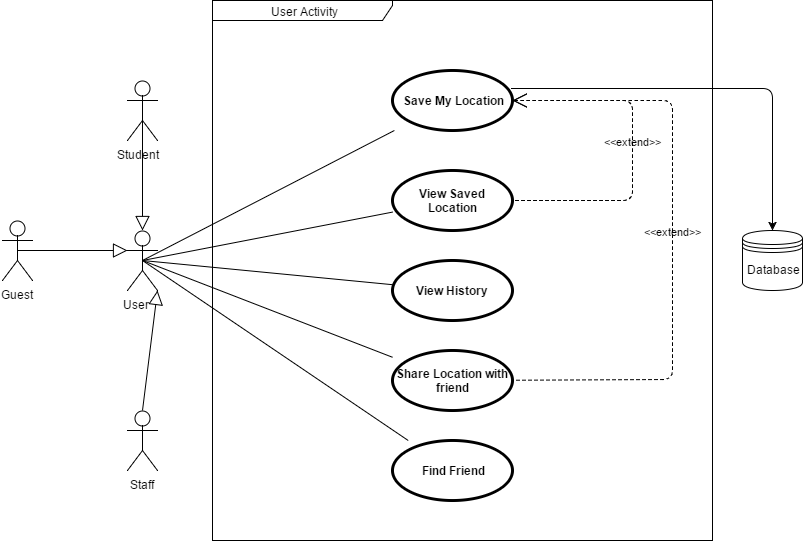

The diagram above was exported from draw.io. Its source (the exported page's mxGraphModel, read from the mxfile embedded in the PNG):
<mxGraphModel dx="1106" dy="516" grid="1" gridSize="10" guides="1" tooltips="1" connect="1" arrows="1" fold="1" page="1" pageScale="1" pageWidth="850" pageHeight="1100" math="0" shadow="0">
  <root>
    <mxCell id="0" />
    <mxCell id="1" parent="0" />
    <mxCell id="3fe1c90eef54a7ba-1" value="User Activity" style="shape=umlFrame;whiteSpace=wrap;html=1;width=180;height=20;" vertex="1" parent="1">
      <mxGeometry x="290" y="130" width="500" height="540" as="geometry" />
    </mxCell>
    <mxCell id="3fe1c90eef54a7ba-17" value="Student &amp;nbsp;&amp;nbsp;" style="shape=umlActor;html=1;verticalLabelPosition=bottom;verticalAlign=top;align=center;" vertex="1" parent="1">
      <mxGeometry x="205" y="210" width="30" height="60" as="geometry" />
    </mxCell>
    <mxCell id="3fe1c90eef54a7ba-18" style="edgeStyle=orthogonalEdgeStyle;rounded=0;html=1;exitX=0.75;exitY=0.1;exitPerimeter=0;entryX=0.75;entryY=0.1;entryPerimeter=0;jettySize=auto;orthogonalLoop=1;" edge="1" parent="1" source="3fe1c90eef54a7ba-17" target="3fe1c90eef54a7ba-17">
      <mxGeometry x="18" y="46" as="geometry" />
    </mxCell>
    <mxCell id="3fe1c90eef54a7ba-19" style="edgeStyle=orthogonalEdgeStyle;rounded=0;html=1;exitX=0;exitY=0.3333333333333333;exitPerimeter=0;entryX=0;entryY=0.3333333333333333;entryPerimeter=0;jettySize=auto;orthogonalLoop=1;" edge="1" parent="1" source="3fe1c90eef54a7ba-17" target="3fe1c90eef54a7ba-17">
      <mxGeometry x="-5" y="60" as="geometry" />
    </mxCell>
    <mxCell id="3fe1c90eef54a7ba-20" value="Staff" style="shape=umlActor;html=1;verticalLabelPosition=bottom;verticalAlign=top;align=center;" vertex="1" parent="1">
      <mxGeometry x="205" y="540" width="30" height="60" as="geometry" />
    </mxCell>
    <mxCell id="3fe1c90eef54a7ba-21" value="User &amp;nbsp; &amp;nbsp;" style="shape=umlActor;html=1;verticalLabelPosition=bottom;verticalAlign=top;align=center;" vertex="1" parent="1">
      <mxGeometry x="205" y="360" width="30" height="60" as="geometry" />
    </mxCell>
    <mxCell id="3fe1c90eef54a7ba-22" value="Guest" style="shape=umlActor;html=1;verticalLabelPosition=bottom;verticalAlign=top;align=center;" vertex="1" parent="1">
      <mxGeometry x="80" y="350" width="30" height="60" as="geometry" />
    </mxCell>
    <mxCell id="3fe1c90eef54a7ba-23" style="edgeStyle=orthogonalEdgeStyle;rounded=0;html=1;exitX=0.5;exitY=0.5;exitPerimeter=0;entryX=0.5;entryY=0.5;entryPerimeter=0;jettySize=auto;orthogonalLoop=1;" edge="1" parent="1" source="3fe1c90eef54a7ba-21" target="3fe1c90eef54a7ba-21">
      <mxGeometry x="10" y="210" as="geometry" />
    </mxCell>
    <mxCell id="3fe1c90eef54a7ba-24" style="edgeStyle=orthogonalEdgeStyle;rounded=0;html=1;exitX=0.25;exitY=0.1;exitPerimeter=0;entryX=0.25;entryY=0.1;entryPerimeter=0;jettySize=auto;orthogonalLoop=1;" edge="1" parent="1" source="3fe1c90eef54a7ba-20" target="3fe1c90eef54a7ba-20">
      <mxGeometry x="3" y="316" as="geometry" />
    </mxCell>
    <mxCell id="3fe1c90eef54a7ba-25" style="edgeStyle=orthogonalEdgeStyle;rounded=0;html=1;exitX=0.5;exitY=0.5;exitPerimeter=0;entryX=0.5;entryY=0.5;entryPerimeter=0;jettySize=auto;orthogonalLoop=1;" edge="1" parent="1" source="3fe1c90eef54a7ba-17" target="3fe1c90eef54a7ba-17">
      <mxGeometry x="10" y="70" as="geometry" />
    </mxCell>
    <mxCell id="3fe1c90eef54a7ba-26" value="" style="edgeStyle=none;html=1;endArrow=block;endFill=0;endSize=12;verticalAlign=bottom;entryX=0.5;entryY=0;entryPerimeter=0;exitX=0.5;exitY=0.5;exitPerimeter=0;" edge="1" parent="1" source="3fe1c90eef54a7ba-17" target="3fe1c90eef54a7ba-21">
      <mxGeometry x="10" y="70" width="160" as="geometry">
        <mxPoint x="-170" y="120" as="sourcePoint" />
        <mxPoint x="-10" y="120" as="targetPoint" />
      </mxGeometry>
    </mxCell>
    <mxCell id="3fe1c90eef54a7ba-27" value="" style="edgeStyle=none;html=1;endArrow=block;endFill=0;endSize=12;verticalAlign=bottom;entryX=0;entryY=0.3333333333333333;entryPerimeter=0;exitX=0.5;exitY=0.5;exitPerimeter=0;" edge="1" parent="1" source="3fe1c90eef54a7ba-22" target="3fe1c90eef54a7ba-21">
      <mxGeometry x="-85" y="200" width="160" as="geometry">
        <mxPoint x="-150" y="300" as="sourcePoint" />
        <mxPoint x="-50" y="330" as="targetPoint" />
      </mxGeometry>
    </mxCell>
    <mxCell id="3fe1c90eef54a7ba-28" value="" style="edgeStyle=none;html=1;endArrow=block;endFill=0;endSize=12;verticalAlign=bottom;entryX=1;entryY=1;entryPerimeter=0;exitX=0.5;exitY=0;exitPerimeter=0;" edge="1" parent="1" source="3fe1c90eef54a7ba-20" target="3fe1c90eef54a7ba-21">
      <mxGeometry x="10" y="240" width="160" as="geometry">
        <mxPoint x="-280" y="300" as="sourcePoint" />
        <mxPoint x="-120" y="300" as="targetPoint" />
      </mxGeometry>
    </mxCell>
    <mxCell id="3fe1c90eef54a7ba-29" style="edgeStyle=orthogonalEdgeStyle;rounded=0;html=1;exitX=1;exitY=1;exitPerimeter=0;entryX=1;entryY=1;entryPerimeter=0;jettySize=auto;orthogonalLoop=1;" edge="1" parent="1" source="3fe1c90eef54a7ba-17" target="3fe1c90eef54a7ba-17">
      <mxGeometry x="25" y="100" as="geometry" />
    </mxCell>
    <mxCell id="3fe1c90eef54a7ba-30" style="edgeStyle=orthogonalEdgeStyle;rounded=0;html=1;exitX=0.5;exitY=0.5;exitPerimeter=0;entryX=0.5;entryY=0.5;entryPerimeter=0;jettySize=auto;orthogonalLoop=1;" edge="1" parent="1" source="3fe1c90eef54a7ba-17" target="3fe1c90eef54a7ba-17">
      <mxGeometry x="10" y="70" as="geometry" />
    </mxCell>
    <mxCell id="3fe1c90eef54a7ba-31" style="edgeStyle=orthogonalEdgeStyle;rounded=0;html=1;exitX=0.5;exitY=0.5;exitPerimeter=0;entryX=0.5;entryY=0.5;entryPerimeter=0;jettySize=auto;orthogonalLoop=1;" edge="1" parent="1" source="3fe1c90eef54a7ba-17" target="3fe1c90eef54a7ba-17">
      <mxGeometry x="10" y="70" as="geometry" />
    </mxCell>
    <mxCell id="3fe1c90eef54a7ba-32" style="edgeStyle=orthogonalEdgeStyle;rounded=0;html=1;exitX=0.5;exitY=0.5;exitPerimeter=0;entryX=0.5;entryY=0.5;entryPerimeter=0;jettySize=auto;orthogonalLoop=1;" edge="1" parent="1" source="3fe1c90eef54a7ba-20" target="3fe1c90eef54a7ba-20">
      <mxGeometry relative="1" as="geometry" />
    </mxCell>
    <mxCell id="3fe1c90eef54a7ba-33" style="edgeStyle=orthogonalEdgeStyle;rounded=0;html=1;exitX=0.5;exitY=0.5;exitPerimeter=0;entryX=0.5;entryY=0.5;entryPerimeter=0;jettySize=auto;orthogonalLoop=1;" edge="1" parent="1" source="3fe1c90eef54a7ba-22" target="3fe1c90eef54a7ba-22">
      <mxGeometry relative="1" as="geometry" />
    </mxCell>
    <mxCell id="3fe1c90eef54a7ba-34" style="edgeStyle=orthogonalEdgeStyle;rounded=0;html=1;exitX=0;exitY=1;exitPerimeter=0;entryX=0;entryY=1;entryPerimeter=0;jettySize=auto;orthogonalLoop=1;" edge="1" parent="1" source="3fe1c90eef54a7ba-17" target="3fe1c90eef54a7ba-17">
      <mxGeometry relative="1" as="geometry" />
    </mxCell>
    <mxCell id="3fe1c90eef54a7ba-35" style="edgeStyle=orthogonalEdgeStyle;rounded=0;html=1;exitX=0.5;exitY=0.5;exitPerimeter=0;entryX=0.5;entryY=0.5;entryPerimeter=0;jettySize=auto;orthogonalLoop=1;" edge="1" parent="1" source="3fe1c90eef54a7ba-20" target="3fe1c90eef54a7ba-20">
      <mxGeometry relative="1" as="geometry" />
    </mxCell>
    <mxCell id="3fe1c90eef54a7ba-36" value="View Saved Location" style="shape=ellipse;html=1;strokeWidth=3;fontStyle=1;whiteSpace=wrap;align=center;" vertex="1" parent="1">
      <mxGeometry x="470" y="300" width="120" height="60" as="geometry" />
    </mxCell>
    <mxCell id="3fe1c90eef54a7ba-37" value="Save My Location" style="shape=ellipse;html=1;strokeWidth=3;fontStyle=1;whiteSpace=wrap;align=center;" vertex="1" parent="1">
      <mxGeometry x="470" y="200" width="120" height="60" as="geometry" />
    </mxCell>
    <mxCell id="3fe1c90eef54a7ba-38" value="View History" style="shape=ellipse;html=1;strokeWidth=3;fontStyle=1;whiteSpace=wrap;align=center;" vertex="1" parent="1">
      <mxGeometry x="470" y="390" width="120" height="60" as="geometry" />
    </mxCell>
    <mxCell id="3fe1c90eef54a7ba-39" value="Share Location with friend" style="shape=ellipse;html=1;strokeWidth=3;fontStyle=1;whiteSpace=wrap;align=center;" vertex="1" parent="1">
      <mxGeometry x="470" y="480" width="120" height="60" as="geometry" />
    </mxCell>
    <mxCell id="3fe1c90eef54a7ba-40" value="Find Friend" style="shape=ellipse;html=1;strokeWidth=3;fontStyle=1;whiteSpace=wrap;align=center;" vertex="1" parent="1">
      <mxGeometry x="470" y="570" width="120" height="60" as="geometry" />
    </mxCell>
    <mxCell id="3fe1c90eef54a7ba-41" value="" style="edgeStyle=none;html=1;endArrow=none;verticalAlign=bottom;exitX=0.5;exitY=0.5;exitPerimeter=0;" edge="1" parent="1" source="3fe1c90eef54a7ba-21" target="3fe1c90eef54a7ba-36">
      <mxGeometry width="160" relative="1" as="geometry">
        <mxPoint x="320" y="380" as="sourcePoint" />
        <mxPoint x="480" y="380" as="targetPoint" />
      </mxGeometry>
    </mxCell>
    <mxCell id="3fe1c90eef54a7ba-42" value="" style="edgeStyle=none;html=1;endArrow=none;verticalAlign=bottom;exitX=0.5;exitY=0.5;exitPerimeter=0;" edge="1" parent="1" source="3fe1c90eef54a7ba-21" target="3fe1c90eef54a7ba-37">
      <mxGeometry width="160" relative="1" as="geometry">
        <mxPoint x="310" y="390" as="sourcePoint" />
        <mxPoint x="470" y="390" as="targetPoint" />
      </mxGeometry>
    </mxCell>
    <mxCell id="3fe1c90eef54a7ba-43" value="" style="edgeStyle=none;html=1;endArrow=none;verticalAlign=bottom;exitX=0.5;exitY=0.5;exitPerimeter=0;" edge="1" parent="1" source="3fe1c90eef54a7ba-21" target="3fe1c90eef54a7ba-38">
      <mxGeometry width="160" relative="1" as="geometry">
        <mxPoint x="310" y="440" as="sourcePoint" />
        <mxPoint x="470" y="440" as="targetPoint" />
      </mxGeometry>
    </mxCell>
    <mxCell id="3fe1c90eef54a7ba-44" value="" style="edgeStyle=none;html=1;endArrow=none;verticalAlign=bottom;exitX=0.5;exitY=0.5;exitPerimeter=0;" edge="1" parent="1" source="3fe1c90eef54a7ba-21" target="3fe1c90eef54a7ba-39">
      <mxGeometry x="319.9999999999998" y="450" width="160" as="geometry">
        <mxPoint x="319.9999999999998" y="450" as="sourcePoint" />
        <mxPoint x="479.9999999999998" y="450" as="targetPoint" />
      </mxGeometry>
    </mxCell>
    <mxCell id="3fe1c90eef54a7ba-45" value="" style="edgeStyle=none;html=1;endArrow=none;verticalAlign=bottom;exitX=0.5;exitY=0.5;exitPerimeter=0;" edge="1" parent="1" source="3fe1c90eef54a7ba-21" target="3fe1c90eef54a7ba-40">
      <mxGeometry x="329.9999999999998" y="460" width="160" as="geometry">
        <mxPoint x="329.9999999999998" y="460" as="sourcePoint" />
        <mxPoint x="489.9999999999998" y="460" as="targetPoint" />
      </mxGeometry>
    </mxCell>
    <mxCell id="3fe1c90eef54a7ba-46" value="&amp;lt;&amp;lt;extend&amp;gt;&amp;gt;" style="edgeStyle=none;html=1;startArrow=open;endArrow=none;startSize=12;verticalAlign=bottom;dashed=1;labelBackgroundColor=none;" edge="1" parent="1" source="3fe1c90eef54a7ba-37" target="3fe1c90eef54a7ba-36">
      <mxGeometry width="160" relative="1" as="geometry">
        <mxPoint x="620" y="290" as="sourcePoint" />
        <mxPoint x="780" y="290" as="targetPoint" />
        <Array as="points">
          <mxPoint x="710" y="230" />
          <mxPoint x="710" y="330" />
        </Array>
      </mxGeometry>
    </mxCell>
    <mxCell id="3fe1c90eef54a7ba-48" value="&amp;lt;&amp;lt;extend&amp;gt;&amp;gt;" style="edgeStyle=none;html=1;startArrow=open;endArrow=none;startSize=12;verticalAlign=bottom;dashed=1;labelBackgroundColor=none;" edge="1" parent="1" source="3fe1c90eef54a7ba-37" target="3fe1c90eef54a7ba-39">
      <mxGeometry width="160" relative="1" as="geometry">
        <mxPoint x="620" y="390" as="sourcePoint" />
        <mxPoint x="780" y="390" as="targetPoint" />
        <Array as="points">
          <mxPoint x="750" y="230" />
          <mxPoint x="750" y="509" />
        </Array>
      </mxGeometry>
    </mxCell>
    <mxCell id="5336311252a75cff-1" value="Database" style="shape=datastore;whiteSpace=wrap;html=1;" vertex="1" parent="1">
      <mxGeometry x="820" y="360" width="60" height="60" as="geometry" />
    </mxCell>
    <mxCell id="5336311252a75cff-2" value="" style="endArrow=classic;html=1;exitX=0.992;exitY=0.3;exitPerimeter=0;entryX=0.5;entryY=0;" edge="1" parent="1" source="3fe1c90eef54a7ba-37" target="5336311252a75cff-1">
      <mxGeometry width="50" height="50" relative="1" as="geometry">
        <mxPoint x="620" y="410" as="sourcePoint" />
        <mxPoint x="670" y="360" as="targetPoint" />
        <Array as="points">
          <mxPoint x="850" y="218" />
        </Array>
      </mxGeometry>
    </mxCell>
  </root>
</mxGraphModel>